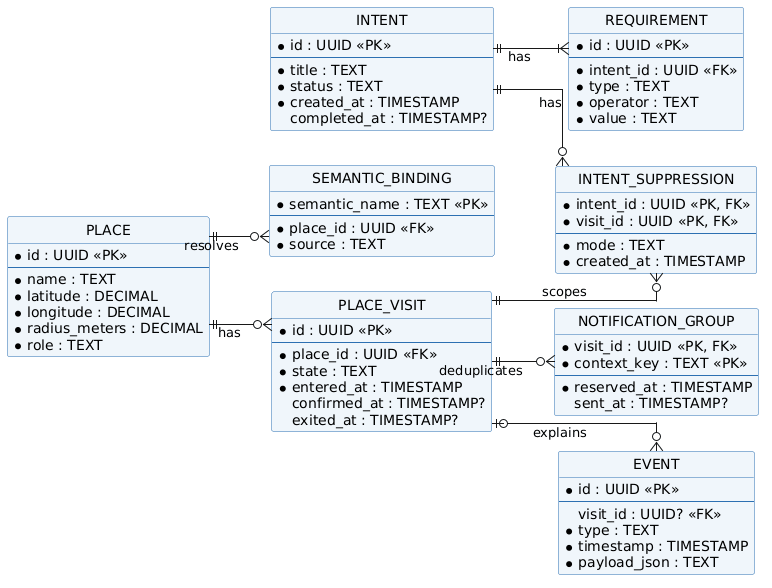

The diagram above was rendered by PlantUML. Its source (embedded in the PNG):
@startuml
left to right direction
skinparam backgroundColor white
skinparam shadowing false
skinparam defaultFontName "DejaVu Sans"
skinparam linetype ortho
skinparam class {
  BackgroundColor #F0F6FB
  BorderColor #2D70B2
}
hide circle

entity "INTENT" as INTENT {
  * id : UUID <<PK>>
  --
  * title : TEXT
  * status : TEXT
  * created_at : TIMESTAMP
  completed_at : TIMESTAMP?
}
entity "REQUIREMENT" as REQUIREMENT {
  * id : UUID <<PK>>
  --
  * intent_id : UUID <<FK>>
  * type : TEXT
  * operator : TEXT
  * value : TEXT
}
entity "PLACE" as PLACE {
  * id : UUID <<PK>>
  --
  * name : TEXT
  * latitude : DECIMAL
  * longitude : DECIMAL
  * radius_meters : DECIMAL
  * role : TEXT
}
entity "SEMANTIC_BINDING" as BINDING {
  * semantic_name : TEXT <<PK>>
  --
  * place_id : UUID <<FK>>
  * source : TEXT
}
entity "PLACE_VISIT" as VISIT {
  * id : UUID <<PK>>
  --
  * place_id : UUID <<FK>>
  * state : TEXT
  * entered_at : TIMESTAMP
  confirmed_at : TIMESTAMP?
  exited_at : TIMESTAMP?
}
entity "INTENT_SUPPRESSION" as SUPPRESSION {
  * intent_id : UUID <<PK, FK>>
  * visit_id : UUID <<PK, FK>>
  --
  * mode : TEXT
  * created_at : TIMESTAMP
}
entity "NOTIFICATION_GROUP" as NOTIFICATION {
  * visit_id : UUID <<PK, FK>>
  * context_key : TEXT <<PK>>
  --
  * reserved_at : TIMESTAMP
  sent_at : TIMESTAMP?
}
entity "EVENT" as EVENT {
  * id : UUID <<PK>>
  --
  visit_id : UUID? <<FK>>
  * type : TEXT
  * timestamp : TIMESTAMP
  * payload_json : TEXT
}

INTENT ||--|{ REQUIREMENT : has
PLACE ||--o{ BINDING : resolves
PLACE ||--o{ VISIT : has
INTENT ||--o{ SUPPRESSION : has
VISIT ||--o{ SUPPRESSION : scopes
VISIT ||--o{ NOTIFICATION : deduplicates
VISIT |o--o{ EVENT : explains
@enduml